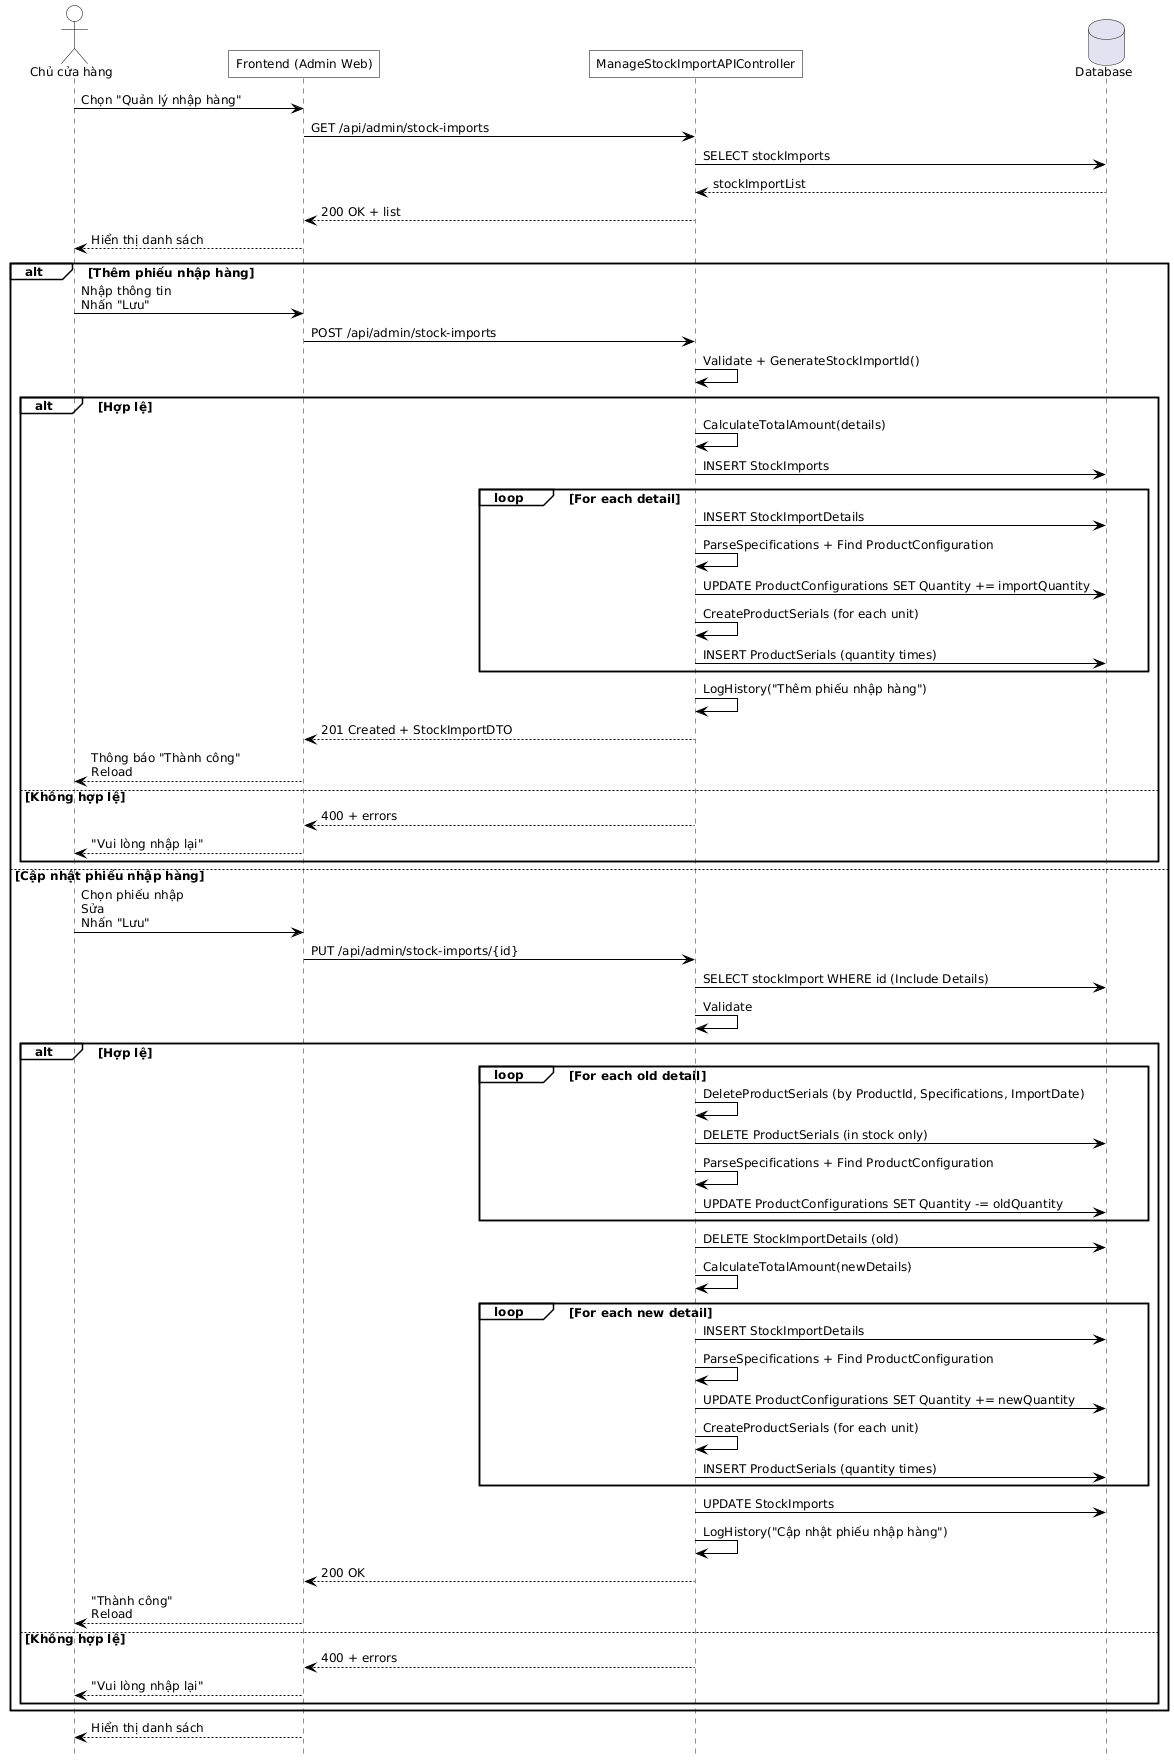

The diagram above was rendered by PlantUML. Its source (embedded in the PNG):
@startuml
hide footbox
skinparam defaultFontName Helvetica
skinparam defaultFontSize 12
skinparam maxMessageSize 500
skinparam ParticipantPadding 100

skinparam backgroundColor white
skinparam shadowing false
skinparam ActorBackgroundColor transparent
skinparam ParticipantBackgroundColor transparent
skinparam SequenceGroupBackgroundColor transparent
skinparam SequenceBoxBackgroundColor transparent
skinparam NoteBackgroundColor transparent

skinparam SequenceActivationBorderColor black
skinparam ActorBorderColor black
skinparam ParticipantBorderColor black
skinparam ArrowColor black
skinparam roundcorner 0

actor "Chủ cửa hàng" as OWNER
participant "Frontend (Admin Web)" as FE
participant "ManageStockImportAPIController" as API
database "Database" as DB

' 1) Mở màn quản lý
OWNER -> FE : Chọn "Quản lý nhập hàng"
FE -> API : GET /api/admin/stock-imports
API -> DB : SELECT stockImports
DB --> API : stockImportList
API --> FE : 200 OK + list
FE --> OWNER : Hiển thị danh sách

' 2) Thao tác: Thêm / Sửa
alt Thêm phiếu nhập hàng
  OWNER -> FE : Nhập thông tin\nNhấn "Lưu"
  FE -> API : POST /api/admin/stock-imports
  API -> API : Validate + GenerateStockImportId()
  alt Hợp lệ
    API -> API : CalculateTotalAmount(details)
    API -> DB : INSERT StockImports
    loop For each detail
      API -> DB : INSERT StockImportDetails
      API -> API : ParseSpecifications + Find ProductConfiguration
      API -> DB : UPDATE ProductConfigurations SET Quantity += importQuantity
      API -> API : CreateProductSerials (for each unit)
      API -> DB : INSERT ProductSerials (quantity times)
    end
    API -> API : LogHistory("Thêm phiếu nhập hàng")
    API --> FE : 201 Created + StockImportDTO
    FE --> OWNER : Thông báo "Thành công"\nReload
  else Không hợp lệ
    API --> FE : 400 + errors
    FE --> OWNER : "Vui lòng nhập lại"
  end

else Cập nhật phiếu nhập hàng
  OWNER -> FE : Chọn phiếu nhập\nSửa\nNhấn "Lưu"
  FE -> API : PUT /api/admin/stock-imports/{id}
  API -> DB : SELECT stockImport WHERE id (Include Details)
  API -> API : Validate
  alt Hợp lệ
    loop For each old detail
      API -> API : DeleteProductSerials (by ProductId, Specifications, ImportDate)
      API -> DB : DELETE ProductSerials (in stock only)
      API -> API : ParseSpecifications + Find ProductConfiguration
      API -> DB : UPDATE ProductConfigurations SET Quantity -= oldQuantity
    end
    API -> DB : DELETE StockImportDetails (old)
    API -> API : CalculateTotalAmount(newDetails)
    loop For each new detail
      API -> DB : INSERT StockImportDetails
      API -> API : ParseSpecifications + Find ProductConfiguration
      API -> DB : UPDATE ProductConfigurations SET Quantity += newQuantity
      API -> API : CreateProductSerials (for each unit)
      API -> DB : INSERT ProductSerials (quantity times)
    end
    API -> DB : UPDATE StockImports
    API -> API : LogHistory("Cập nhật phiếu nhập hàng")
    API --> FE : 200 OK
    FE --> OWNER : "Thành công"\nReload
  else Không hợp lệ
    API --> FE : 400 + errors
    FE --> OWNER : "Vui lòng nhập lại"
  end
end

FE --> OWNER : Hiển thị danh sách
@enduml